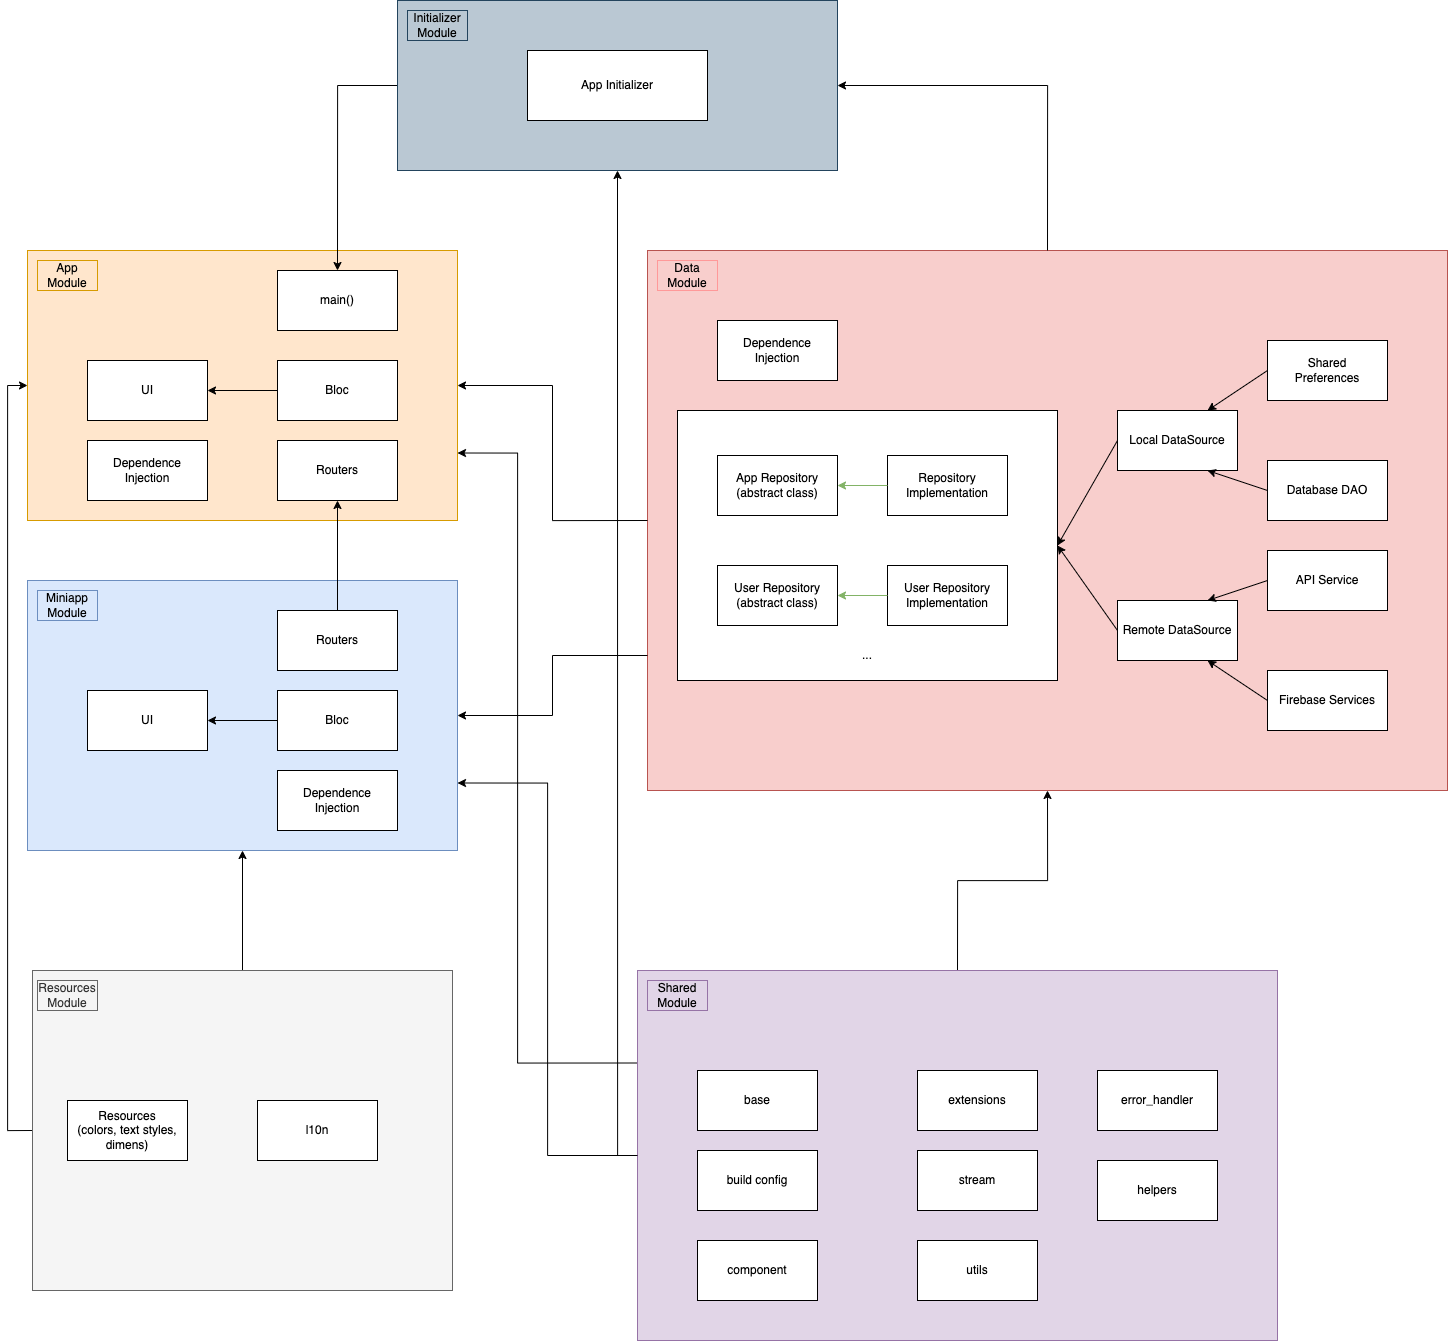

The diagram above was exported from draw.io. Its source (the exported page's mxGraphModel, read from the mxfile embedded in the PNG):
<mxGraphModel dx="4037" dy="2847" grid="1" gridSize="10" guides="1" tooltips="1" connect="1" arrows="1" fold="1" page="1" pageScale="1" pageWidth="850" pageHeight="1100" math="0" shadow="0">
  <root>
    <mxCell id="0" />
    <mxCell id="1" parent="0" />
    <mxCell id="t6elDoQdYhIayxwTO1Bv-95" value="" style="group" parent="1" connectable="0" vertex="1">
      <mxGeometry x="-300" y="-110" width="1420" height="1340" as="geometry" />
    </mxCell>
    <mxCell id="t6elDoQdYhIayxwTO1Bv-85" value="" style="group" parent="t6elDoQdYhIayxwTO1Bv-95" connectable="0" vertex="1">
      <mxGeometry y="250" width="1420" height="1090" as="geometry" />
    </mxCell>
    <mxCell id="t6elDoQdYhIayxwTO1Bv-41" value="" style="rounded=0;whiteSpace=wrap;html=1;fillColor=#ffe6cc;strokeColor=#d79b00;" parent="t6elDoQdYhIayxwTO1Bv-85" vertex="1">
      <mxGeometry width="430" height="270" as="geometry" />
    </mxCell>
    <mxCell id="t6elDoQdYhIayxwTO1Bv-44" value="App Module" style="text;html=1;align=center;verticalAlign=middle;whiteSpace=wrap;rounded=0;fillColor=#ffe6cc;strokeColor=#d79b00;" parent="t6elDoQdYhIayxwTO1Bv-85" vertex="1">
      <mxGeometry x="10" y="10" width="60" height="30" as="geometry" />
    </mxCell>
    <mxCell id="t6elDoQdYhIayxwTO1Bv-45" value="" style="group" parent="t6elDoQdYhIayxwTO1Bv-85" connectable="0" vertex="1">
      <mxGeometry x="620" width="800" height="540" as="geometry" />
    </mxCell>
    <mxCell id="t6elDoQdYhIayxwTO1Bv-3" value="" style="rounded=0;whiteSpace=wrap;html=1;fillColor=#f8cecc;strokeColor=#b85450;" parent="t6elDoQdYhIayxwTO1Bv-45" vertex="1">
      <mxGeometry width="800" height="540" as="geometry" />
    </mxCell>
    <mxCell id="t6elDoQdYhIayxwTO1Bv-4" value="Data Module" style="text;html=1;align=center;verticalAlign=middle;whiteSpace=wrap;rounded=0;fillColor=none;strokeColor=#FF9999;" parent="t6elDoQdYhIayxwTO1Bv-45" vertex="1">
      <mxGeometry x="10" y="10" width="60" height="30" as="geometry" />
    </mxCell>
    <mxCell id="t6elDoQdYhIayxwTO1Bv-16" value="Local DataSource" style="rounded=0;whiteSpace=wrap;html=1;" parent="t6elDoQdYhIayxwTO1Bv-45" vertex="1">
      <mxGeometry x="470" y="160" width="120" height="60" as="geometry" />
    </mxCell>
    <mxCell id="t6elDoQdYhIayxwTO1Bv-17" value="Remote DataSource" style="rounded=0;whiteSpace=wrap;html=1;" parent="t6elDoQdYhIayxwTO1Bv-45" vertex="1">
      <mxGeometry x="470" y="350" width="120" height="60" as="geometry" />
    </mxCell>
    <mxCell id="t6elDoQdYhIayxwTO1Bv-20" value="&lt;div&gt;Shared&lt;/div&gt;&lt;div&gt;Preferences&lt;/div&gt;" style="rounded=0;whiteSpace=wrap;html=1;" parent="t6elDoQdYhIayxwTO1Bv-45" vertex="1">
      <mxGeometry x="620" y="90" width="120" height="60" as="geometry" />
    </mxCell>
    <mxCell id="t6elDoQdYhIayxwTO1Bv-21" value="Database DAO" style="rounded=0;whiteSpace=wrap;html=1;" parent="t6elDoQdYhIayxwTO1Bv-45" vertex="1">
      <mxGeometry x="620" y="210" width="120" height="60" as="geometry" />
    </mxCell>
    <mxCell id="t6elDoQdYhIayxwTO1Bv-22" value="API Service" style="rounded=0;whiteSpace=wrap;html=1;" parent="t6elDoQdYhIayxwTO1Bv-45" vertex="1">
      <mxGeometry x="620" y="300" width="120" height="60" as="geometry" />
    </mxCell>
    <mxCell id="t6elDoQdYhIayxwTO1Bv-23" value="Firebase Services" style="rounded=0;whiteSpace=wrap;html=1;" parent="t6elDoQdYhIayxwTO1Bv-45" vertex="1">
      <mxGeometry x="620" y="420" width="120" height="60" as="geometry" />
    </mxCell>
    <mxCell id="t6elDoQdYhIayxwTO1Bv-25" value="" style="endArrow=classic;html=1;rounded=0;exitX=0;exitY=0.5;exitDx=0;exitDy=0;entryX=0.75;entryY=1;entryDx=0;entryDy=0;" parent="t6elDoQdYhIayxwTO1Bv-45" source="t6elDoQdYhIayxwTO1Bv-23" target="t6elDoQdYhIayxwTO1Bv-17" edge="1">
      <mxGeometry width="50" height="50" relative="1" as="geometry">
        <mxPoint x="350" y="450" as="sourcePoint" />
        <mxPoint x="400" y="400" as="targetPoint" />
      </mxGeometry>
    </mxCell>
    <mxCell id="t6elDoQdYhIayxwTO1Bv-26" value="" style="endArrow=classic;html=1;rounded=0;exitX=0;exitY=0.5;exitDx=0;exitDy=0;entryX=0.75;entryY=0;entryDx=0;entryDy=0;" parent="t6elDoQdYhIayxwTO1Bv-45" source="t6elDoQdYhIayxwTO1Bv-20" target="t6elDoQdYhIayxwTO1Bv-16" edge="1">
      <mxGeometry width="50" height="50" relative="1" as="geometry">
        <mxPoint x="570" y="100" as="sourcePoint" />
        <mxPoint x="620" y="50" as="targetPoint" />
      </mxGeometry>
    </mxCell>
    <mxCell id="t6elDoQdYhIayxwTO1Bv-27" value="" style="endArrow=classic;html=1;rounded=0;exitX=0;exitY=0.5;exitDx=0;exitDy=0;entryX=0.75;entryY=1;entryDx=0;entryDy=0;" parent="t6elDoQdYhIayxwTO1Bv-45" source="t6elDoQdYhIayxwTO1Bv-21" target="t6elDoQdYhIayxwTO1Bv-16" edge="1">
      <mxGeometry width="50" height="50" relative="1" as="geometry">
        <mxPoint x="510" y="300" as="sourcePoint" />
        <mxPoint x="560" y="250" as="targetPoint" />
      </mxGeometry>
    </mxCell>
    <mxCell id="t6elDoQdYhIayxwTO1Bv-28" value="" style="endArrow=classic;html=1;rounded=0;exitX=0;exitY=0.5;exitDx=0;exitDy=0;entryX=0.75;entryY=0;entryDx=0;entryDy=0;" parent="t6elDoQdYhIayxwTO1Bv-45" source="t6elDoQdYhIayxwTO1Bv-22" target="t6elDoQdYhIayxwTO1Bv-17" edge="1">
      <mxGeometry width="50" height="50" relative="1" as="geometry">
        <mxPoint x="510" y="300" as="sourcePoint" />
        <mxPoint x="560" y="250" as="targetPoint" />
      </mxGeometry>
    </mxCell>
    <mxCell id="t6elDoQdYhIayxwTO1Bv-29" value="" style="rounded=0;whiteSpace=wrap;html=1;" parent="t6elDoQdYhIayxwTO1Bv-45" vertex="1">
      <mxGeometry x="30" y="160" width="380" height="270" as="geometry" />
    </mxCell>
    <mxCell id="t6elDoQdYhIayxwTO1Bv-30" value="App Repository (abstract class)" style="rounded=0;whiteSpace=wrap;html=1;" parent="t6elDoQdYhIayxwTO1Bv-45" vertex="1">
      <mxGeometry x="70" y="205" width="120" height="60" as="geometry" />
    </mxCell>
    <mxCell id="t6elDoQdYhIayxwTO1Bv-31" value="&lt;div&gt;Repository&lt;/div&gt;&lt;div&gt;Implementation&lt;/div&gt;" style="whiteSpace=wrap;html=1;rounded=0;" parent="t6elDoQdYhIayxwTO1Bv-45" vertex="1">
      <mxGeometry x="240" y="205" width="120" height="60" as="geometry" />
    </mxCell>
    <mxCell id="t6elDoQdYhIayxwTO1Bv-32" value="" style="endArrow=classic;html=1;rounded=0;entryX=1;entryY=0.5;entryDx=0;entryDy=0;fillColor=#d5e8d4;strokeColor=#82b366;exitX=0;exitY=0.5;exitDx=0;exitDy=0;" parent="t6elDoQdYhIayxwTO1Bv-45" source="t6elDoQdYhIayxwTO1Bv-31" target="t6elDoQdYhIayxwTO1Bv-30" edge="1">
      <mxGeometry width="50" height="50" relative="1" as="geometry">
        <mxPoint x="270" y="235" as="sourcePoint" />
        <mxPoint x="310" y="195" as="targetPoint" />
      </mxGeometry>
    </mxCell>
    <mxCell id="t6elDoQdYhIayxwTO1Bv-34" value="User Repository (abstract class)" style="rounded=0;whiteSpace=wrap;html=1;" parent="t6elDoQdYhIayxwTO1Bv-45" vertex="1">
      <mxGeometry x="70" y="315" width="120" height="60" as="geometry" />
    </mxCell>
    <mxCell id="t6elDoQdYhIayxwTO1Bv-35" value="&lt;div&gt;User Repository&lt;/div&gt;&lt;div&gt;Implementation&lt;/div&gt;" style="whiteSpace=wrap;html=1;rounded=0;" parent="t6elDoQdYhIayxwTO1Bv-45" vertex="1">
      <mxGeometry x="240" y="315" width="120" height="60" as="geometry" />
    </mxCell>
    <mxCell id="t6elDoQdYhIayxwTO1Bv-36" value="" style="endArrow=classic;html=1;rounded=0;entryX=1;entryY=0.5;entryDx=0;entryDy=0;fillColor=#d5e8d4;strokeColor=#82b366;exitX=0;exitY=0.5;exitDx=0;exitDy=0;" parent="t6elDoQdYhIayxwTO1Bv-45" source="t6elDoQdYhIayxwTO1Bv-35" target="t6elDoQdYhIayxwTO1Bv-34" edge="1">
      <mxGeometry width="50" height="50" relative="1" as="geometry">
        <mxPoint x="270" y="345" as="sourcePoint" />
        <mxPoint x="310" y="305" as="targetPoint" />
      </mxGeometry>
    </mxCell>
    <mxCell id="t6elDoQdYhIayxwTO1Bv-38" value="" style="endArrow=classic;html=1;rounded=0;exitX=0;exitY=0.5;exitDx=0;exitDy=0;entryX=1;entryY=0.5;entryDx=0;entryDy=0;" parent="t6elDoQdYhIayxwTO1Bv-45" source="t6elDoQdYhIayxwTO1Bv-16" target="t6elDoQdYhIayxwTO1Bv-29" edge="1">
      <mxGeometry width="50" height="50" relative="1" as="geometry">
        <mxPoint x="450" y="140" as="sourcePoint" />
        <mxPoint x="500" y="90" as="targetPoint" />
      </mxGeometry>
    </mxCell>
    <mxCell id="t6elDoQdYhIayxwTO1Bv-39" value="" style="endArrow=classic;html=1;rounded=0;exitX=0;exitY=0.5;exitDx=0;exitDy=0;entryX=1;entryY=0.5;entryDx=0;entryDy=0;" parent="t6elDoQdYhIayxwTO1Bv-45" source="t6elDoQdYhIayxwTO1Bv-17" target="t6elDoQdYhIayxwTO1Bv-29" edge="1">
      <mxGeometry width="50" height="50" relative="1" as="geometry">
        <mxPoint x="460" y="500" as="sourcePoint" />
        <mxPoint x="510" y="450" as="targetPoint" />
      </mxGeometry>
    </mxCell>
    <mxCell id="t6elDoQdYhIayxwTO1Bv-40" value="..." style="text;html=1;align=center;verticalAlign=middle;whiteSpace=wrap;rounded=0;" parent="t6elDoQdYhIayxwTO1Bv-45" vertex="1">
      <mxGeometry x="190" y="390" width="60" height="30" as="geometry" />
    </mxCell>
    <mxCell id="t6elDoQdYhIayxwTO1Bv-42" value="Dependence&lt;br&gt;Injection" style="rounded=0;whiteSpace=wrap;html=1;" parent="t6elDoQdYhIayxwTO1Bv-45" vertex="1">
      <mxGeometry x="70" y="70" width="120" height="60" as="geometry" />
    </mxCell>
    <mxCell id="t6elDoQdYhIayxwTO1Bv-46" value="UI" style="rounded=0;whiteSpace=wrap;html=1;" parent="t6elDoQdYhIayxwTO1Bv-85" vertex="1">
      <mxGeometry x="60" y="110" width="120" height="60" as="geometry" />
    </mxCell>
    <mxCell id="t6elDoQdYhIayxwTO1Bv-47" value="Bloc" style="rounded=0;whiteSpace=wrap;html=1;" parent="t6elDoQdYhIayxwTO1Bv-85" vertex="1">
      <mxGeometry x="250" y="110" width="120" height="60" as="geometry" />
    </mxCell>
    <mxCell id="t6elDoQdYhIayxwTO1Bv-48" value="" style="endArrow=classic;html=1;rounded=0;exitX=0;exitY=0.5;exitDx=0;exitDy=0;entryX=1;entryY=0.5;entryDx=0;entryDy=0;" parent="t6elDoQdYhIayxwTO1Bv-85" source="t6elDoQdYhIayxwTO1Bv-47" target="t6elDoQdYhIayxwTO1Bv-46" edge="1">
      <mxGeometry width="50" height="50" relative="1" as="geometry">
        <mxPoint x="210" y="230" as="sourcePoint" />
        <mxPoint x="260" y="180" as="targetPoint" />
      </mxGeometry>
    </mxCell>
    <mxCell id="t6elDoQdYhIayxwTO1Bv-49" value="Dependence&lt;br&gt;Injection" style="rounded=0;whiteSpace=wrap;html=1;" parent="t6elDoQdYhIayxwTO1Bv-85" vertex="1">
      <mxGeometry x="60" y="190" width="120" height="60" as="geometry" />
    </mxCell>
    <mxCell id="t6elDoQdYhIayxwTO1Bv-52" style="edgeStyle=orthogonalEdgeStyle;rounded=0;orthogonalLoop=1;jettySize=auto;html=1;exitX=0;exitY=0.5;exitDx=0;exitDy=0;entryX=1;entryY=0.5;entryDx=0;entryDy=0;" parent="t6elDoQdYhIayxwTO1Bv-85" source="t6elDoQdYhIayxwTO1Bv-3" target="t6elDoQdYhIayxwTO1Bv-41" edge="1">
      <mxGeometry relative="1" as="geometry" />
    </mxCell>
    <mxCell id="t6elDoQdYhIayxwTO1Bv-53" value="" style="rounded=0;whiteSpace=wrap;html=1;fillColor=#dae8fc;strokeColor=#6c8ebf;" parent="t6elDoQdYhIayxwTO1Bv-85" vertex="1">
      <mxGeometry y="330" width="430" height="270" as="geometry" />
    </mxCell>
    <mxCell id="t6elDoQdYhIayxwTO1Bv-54" value="Miniapp Module" style="text;html=1;align=center;verticalAlign=middle;whiteSpace=wrap;rounded=0;fillColor=#dae8fc;strokeColor=#6c8ebf;" parent="t6elDoQdYhIayxwTO1Bv-85" vertex="1">
      <mxGeometry x="10" y="340" width="60" height="30" as="geometry" />
    </mxCell>
    <mxCell id="t6elDoQdYhIayxwTO1Bv-55" value="UI" style="rounded=0;whiteSpace=wrap;html=1;" parent="t6elDoQdYhIayxwTO1Bv-85" vertex="1">
      <mxGeometry x="60" y="440" width="120" height="60" as="geometry" />
    </mxCell>
    <mxCell id="t6elDoQdYhIayxwTO1Bv-56" value="Bloc" style="rounded=0;whiteSpace=wrap;html=1;" parent="t6elDoQdYhIayxwTO1Bv-85" vertex="1">
      <mxGeometry x="250" y="440" width="120" height="60" as="geometry" />
    </mxCell>
    <mxCell id="t6elDoQdYhIayxwTO1Bv-57" value="" style="endArrow=classic;html=1;rounded=0;exitX=0;exitY=0.5;exitDx=0;exitDy=0;entryX=1;entryY=0.5;entryDx=0;entryDy=0;" parent="t6elDoQdYhIayxwTO1Bv-85" source="t6elDoQdYhIayxwTO1Bv-56" target="t6elDoQdYhIayxwTO1Bv-55" edge="1">
      <mxGeometry width="50" height="50" relative="1" as="geometry">
        <mxPoint x="210" y="560" as="sourcePoint" />
        <mxPoint x="260" y="510" as="targetPoint" />
      </mxGeometry>
    </mxCell>
    <mxCell id="t6elDoQdYhIayxwTO1Bv-58" value="Dependence&lt;br&gt;Injection" style="rounded=0;whiteSpace=wrap;html=1;" parent="t6elDoQdYhIayxwTO1Bv-85" vertex="1">
      <mxGeometry x="250" y="520" width="120" height="60" as="geometry" />
    </mxCell>
    <mxCell id="t6elDoQdYhIayxwTO1Bv-60" value="main()" style="rounded=0;whiteSpace=wrap;html=1;" parent="t6elDoQdYhIayxwTO1Bv-85" vertex="1">
      <mxGeometry x="250" y="20" width="120" height="60" as="geometry" />
    </mxCell>
    <mxCell id="t6elDoQdYhIayxwTO1Bv-70" style="edgeStyle=orthogonalEdgeStyle;rounded=0;orthogonalLoop=1;jettySize=auto;html=1;exitX=0.5;exitY=0;exitDx=0;exitDy=0;entryX=0.5;entryY=1;entryDx=0;entryDy=0;" parent="t6elDoQdYhIayxwTO1Bv-85" source="t6elDoQdYhIayxwTO1Bv-61" target="t6elDoQdYhIayxwTO1Bv-3" edge="1">
      <mxGeometry relative="1" as="geometry" />
    </mxCell>
    <mxCell id="t6elDoQdYhIayxwTO1Bv-72" style="edgeStyle=orthogonalEdgeStyle;rounded=0;orthogonalLoop=1;jettySize=auto;html=1;exitX=0;exitY=0.25;exitDx=0;exitDy=0;entryX=1;entryY=0.75;entryDx=0;entryDy=0;" parent="t6elDoQdYhIayxwTO1Bv-85" source="t6elDoQdYhIayxwTO1Bv-61" target="t6elDoQdYhIayxwTO1Bv-41" edge="1">
      <mxGeometry relative="1" as="geometry">
        <Array as="points">
          <mxPoint x="490" y="813" />
          <mxPoint x="490" y="203" />
        </Array>
      </mxGeometry>
    </mxCell>
    <mxCell id="t6elDoQdYhIayxwTO1Bv-75" style="edgeStyle=orthogonalEdgeStyle;rounded=0;orthogonalLoop=1;jettySize=auto;html=1;exitX=0;exitY=0.5;exitDx=0;exitDy=0;entryX=1;entryY=0.75;entryDx=0;entryDy=0;" parent="t6elDoQdYhIayxwTO1Bv-85" source="t6elDoQdYhIayxwTO1Bv-61" target="t6elDoQdYhIayxwTO1Bv-53" edge="1">
      <mxGeometry relative="1" as="geometry" />
    </mxCell>
    <mxCell id="t6elDoQdYhIayxwTO1Bv-61" value="" style="rounded=0;whiteSpace=wrap;html=1;fillColor=#e1d5e7;strokeColor=#9673a6;" parent="t6elDoQdYhIayxwTO1Bv-85" vertex="1">
      <mxGeometry x="610" y="720" width="640" height="370" as="geometry" />
    </mxCell>
    <mxCell id="t6elDoQdYhIayxwTO1Bv-62" value="Shared Module" style="text;html=1;align=center;verticalAlign=middle;whiteSpace=wrap;rounded=0;fillColor=#e1d5e7;strokeColor=#9673a6;" parent="t6elDoQdYhIayxwTO1Bv-85" vertex="1">
      <mxGeometry x="620" y="730" width="60" height="30" as="geometry" />
    </mxCell>
    <mxCell id="t6elDoQdYhIayxwTO1Bv-63" value="base" style="rounded=0;whiteSpace=wrap;html=1;" parent="t6elDoQdYhIayxwTO1Bv-85" vertex="1">
      <mxGeometry x="670" y="820" width="120" height="60" as="geometry" />
    </mxCell>
    <mxCell id="t6elDoQdYhIayxwTO1Bv-64" value="build config" style="rounded=0;whiteSpace=wrap;html=1;" parent="t6elDoQdYhIayxwTO1Bv-85" vertex="1">
      <mxGeometry x="670" y="900" width="120" height="60" as="geometry" />
    </mxCell>
    <mxCell id="t6elDoQdYhIayxwTO1Bv-65" value="component" style="rounded=0;whiteSpace=wrap;html=1;" parent="t6elDoQdYhIayxwTO1Bv-85" vertex="1">
      <mxGeometry x="670" y="990" width="120" height="60" as="geometry" />
    </mxCell>
    <mxCell id="t6elDoQdYhIayxwTO1Bv-66" value="extensions" style="rounded=0;whiteSpace=wrap;html=1;" parent="t6elDoQdYhIayxwTO1Bv-85" vertex="1">
      <mxGeometry x="890" y="820" width="120" height="60" as="geometry" />
    </mxCell>
    <mxCell id="t6elDoQdYhIayxwTO1Bv-67" value="stream" style="rounded=0;whiteSpace=wrap;html=1;" parent="t6elDoQdYhIayxwTO1Bv-85" vertex="1">
      <mxGeometry x="890" y="900" width="120" height="60" as="geometry" />
    </mxCell>
    <mxCell id="t6elDoQdYhIayxwTO1Bv-68" value="utils" style="rounded=0;whiteSpace=wrap;html=1;" parent="t6elDoQdYhIayxwTO1Bv-85" vertex="1">
      <mxGeometry x="890" y="990" width="120" height="60" as="geometry" />
    </mxCell>
    <mxCell id="t6elDoQdYhIayxwTO1Bv-69" value="error_handler" style="rounded=0;whiteSpace=wrap;html=1;" parent="t6elDoQdYhIayxwTO1Bv-85" vertex="1">
      <mxGeometry x="1070" y="820" width="120" height="60" as="geometry" />
    </mxCell>
    <mxCell id="t6elDoQdYhIayxwTO1Bv-74" style="edgeStyle=orthogonalEdgeStyle;rounded=0;orthogonalLoop=1;jettySize=auto;html=1;exitX=0;exitY=0.75;exitDx=0;exitDy=0;entryX=1;entryY=0.5;entryDx=0;entryDy=0;" parent="t6elDoQdYhIayxwTO1Bv-85" source="t6elDoQdYhIayxwTO1Bv-3" target="t6elDoQdYhIayxwTO1Bv-53" edge="1">
      <mxGeometry relative="1" as="geometry" />
    </mxCell>
    <mxCell id="t6elDoQdYhIayxwTO1Bv-78" style="edgeStyle=orthogonalEdgeStyle;rounded=0;orthogonalLoop=1;jettySize=auto;html=1;exitX=0.5;exitY=0;exitDx=0;exitDy=0;entryX=0.5;entryY=1;entryDx=0;entryDy=0;" parent="t6elDoQdYhIayxwTO1Bv-85" source="t6elDoQdYhIayxwTO1Bv-76" target="t6elDoQdYhIayxwTO1Bv-53" edge="1">
      <mxGeometry relative="1" as="geometry" />
    </mxCell>
    <mxCell id="t6elDoQdYhIayxwTO1Bv-79" style="edgeStyle=orthogonalEdgeStyle;rounded=0;orthogonalLoop=1;jettySize=auto;html=1;exitX=0;exitY=0.5;exitDx=0;exitDy=0;entryX=0;entryY=0.5;entryDx=0;entryDy=0;" parent="t6elDoQdYhIayxwTO1Bv-85" source="t6elDoQdYhIayxwTO1Bv-76" target="t6elDoQdYhIayxwTO1Bv-41" edge="1">
      <mxGeometry relative="1" as="geometry" />
    </mxCell>
    <mxCell id="t6elDoQdYhIayxwTO1Bv-76" value="" style="rounded=0;whiteSpace=wrap;html=1;fillColor=#f5f5f5;fontColor=#333333;strokeColor=#666666;" parent="t6elDoQdYhIayxwTO1Bv-85" vertex="1">
      <mxGeometry x="5" y="720" width="420" height="320" as="geometry" />
    </mxCell>
    <mxCell id="t6elDoQdYhIayxwTO1Bv-77" value="Resources Module" style="text;html=1;align=center;verticalAlign=middle;whiteSpace=wrap;rounded=0;fillColor=#f5f5f5;fontColor=#333333;strokeColor=#666666;" parent="t6elDoQdYhIayxwTO1Bv-85" vertex="1">
      <mxGeometry x="10" y="730" width="60" height="30" as="geometry" />
    </mxCell>
    <mxCell id="t6elDoQdYhIayxwTO1Bv-80" value="Resources&lt;br&gt;(colors, text styles, dimens)" style="rounded=0;whiteSpace=wrap;html=1;" parent="t6elDoQdYhIayxwTO1Bv-85" vertex="1">
      <mxGeometry x="40" y="850" width="120" height="60" as="geometry" />
    </mxCell>
    <mxCell id="t6elDoQdYhIayxwTO1Bv-81" value="l10n" style="rounded=0;whiteSpace=wrap;html=1;" parent="t6elDoQdYhIayxwTO1Bv-85" vertex="1">
      <mxGeometry x="230" y="850" width="120" height="60" as="geometry" />
    </mxCell>
    <mxCell id="t6elDoQdYhIayxwTO1Bv-82" value="Routers" style="rounded=0;whiteSpace=wrap;html=1;" parent="t6elDoQdYhIayxwTO1Bv-85" vertex="1">
      <mxGeometry x="250" y="190" width="120" height="60" as="geometry" />
    </mxCell>
    <mxCell id="t6elDoQdYhIayxwTO1Bv-84" style="edgeStyle=orthogonalEdgeStyle;rounded=0;orthogonalLoop=1;jettySize=auto;html=1;exitX=0.5;exitY=0;exitDx=0;exitDy=0;entryX=0.5;entryY=1;entryDx=0;entryDy=0;" parent="t6elDoQdYhIayxwTO1Bv-85" source="t6elDoQdYhIayxwTO1Bv-83" target="t6elDoQdYhIayxwTO1Bv-82" edge="1">
      <mxGeometry relative="1" as="geometry" />
    </mxCell>
    <mxCell id="t6elDoQdYhIayxwTO1Bv-83" value="Routers" style="rounded=0;whiteSpace=wrap;html=1;" parent="t6elDoQdYhIayxwTO1Bv-85" vertex="1">
      <mxGeometry x="250" y="360" width="120" height="60" as="geometry" />
    </mxCell>
    <mxCell id="t6elDoQdYhIayxwTO1Bv-93" value="helpers" style="rounded=0;whiteSpace=wrap;html=1;" parent="t6elDoQdYhIayxwTO1Bv-85" vertex="1">
      <mxGeometry x="1070" y="910" width="120" height="60" as="geometry" />
    </mxCell>
    <mxCell id="t6elDoQdYhIayxwTO1Bv-92" style="edgeStyle=orthogonalEdgeStyle;rounded=0;orthogonalLoop=1;jettySize=auto;html=1;exitX=0;exitY=0.5;exitDx=0;exitDy=0;entryX=0.5;entryY=0;entryDx=0;entryDy=0;" parent="t6elDoQdYhIayxwTO1Bv-95" source="t6elDoQdYhIayxwTO1Bv-88" target="t6elDoQdYhIayxwTO1Bv-60" edge="1">
      <mxGeometry relative="1" as="geometry" />
    </mxCell>
    <mxCell id="t6elDoQdYhIayxwTO1Bv-88" value="" style="rounded=0;whiteSpace=wrap;html=1;fillColor=#bac8d3;strokeColor=#23445d;" parent="t6elDoQdYhIayxwTO1Bv-95" vertex="1">
      <mxGeometry x="370" width="440" height="170" as="geometry" />
    </mxCell>
    <mxCell id="t6elDoQdYhIayxwTO1Bv-89" value="Initializer Module" style="text;html=1;align=center;verticalAlign=middle;whiteSpace=wrap;rounded=0;fillColor=#bac8d3;strokeColor=#23445d;" parent="t6elDoQdYhIayxwTO1Bv-95" vertex="1">
      <mxGeometry x="380" y="10" width="60" height="30" as="geometry" />
    </mxCell>
    <mxCell id="t6elDoQdYhIayxwTO1Bv-90" value="App Initializer" style="rounded=0;whiteSpace=wrap;html=1;" parent="t6elDoQdYhIayxwTO1Bv-95" vertex="1">
      <mxGeometry x="500" y="50" width="180" height="70" as="geometry" />
    </mxCell>
    <mxCell id="t6elDoQdYhIayxwTO1Bv-91" style="edgeStyle=orthogonalEdgeStyle;rounded=0;orthogonalLoop=1;jettySize=auto;html=1;exitX=0.5;exitY=0;exitDx=0;exitDy=0;entryX=1;entryY=0.5;entryDx=0;entryDy=0;" parent="t6elDoQdYhIayxwTO1Bv-95" source="t6elDoQdYhIayxwTO1Bv-3" target="t6elDoQdYhIayxwTO1Bv-88" edge="1">
      <mxGeometry relative="1" as="geometry" />
    </mxCell>
    <mxCell id="t6elDoQdYhIayxwTO1Bv-94" style="edgeStyle=orthogonalEdgeStyle;rounded=0;orthogonalLoop=1;jettySize=auto;html=1;exitX=0;exitY=0.5;exitDx=0;exitDy=0;entryX=0.5;entryY=1;entryDx=0;entryDy=0;" parent="t6elDoQdYhIayxwTO1Bv-95" source="t6elDoQdYhIayxwTO1Bv-61" target="t6elDoQdYhIayxwTO1Bv-88" edge="1">
      <mxGeometry relative="1" as="geometry" />
    </mxCell>
  </root>
</mxGraphModel>